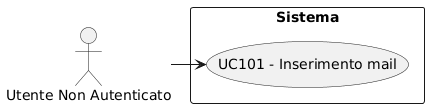

The diagram above was rendered by PlantUML. Its source (embedded in the PNG):
@startuml
skinparam wrapWidth 200
skinparam MaxMessageSize 150
top to bottom direction
skinparam packageStyle rectangle

actor "Utente Non Autenticato" as CA_non_authd_usr

rectangle "Sistema" {
    usecase "UC101 - Inserimento mail" as ins_mail
}

CA_non_authd_usr -right-> ins_mail
@enduml